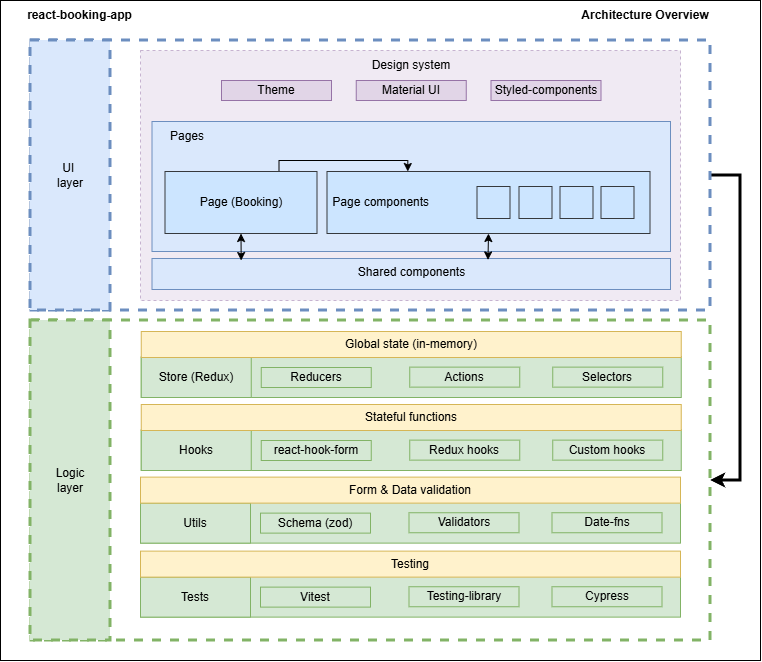

The diagram above was exported from draw.io. Its source (the exported page's mxGraphModel, read from the mxfile embedded in the PNG):
<mxGraphModel dx="-759" dy="-211" grid="1" gridSize="10" guides="1" tooltips="1" connect="1" arrows="1" fold="1" page="1" pageScale="1" pageWidth="827" pageHeight="1169" math="0" shadow="0">
  <root>
    <mxCell id="0" />
    <mxCell id="1" parent="0" />
    <mxCell id="UpC_jAt6CxcUmUMCqCuV-43" value="" style="rounded=0;whiteSpace=wrap;html=1;strokeWidth=1;" parent="1" vertex="1">
      <mxGeometry x="3030" y="1290" width="760" height="660" as="geometry" />
    </mxCell>
    <mxCell id="YJAWdaA72tO7D6UQf-Q3-50" style="edgeStyle=orthogonalEdgeStyle;rounded=0;orthogonalLoop=1;jettySize=auto;html=1;entryX=1;entryY=0.5;entryDx=0;entryDy=0;exitX=1;exitY=0.5;exitDx=0;exitDy=0;strokeWidth=3;" edge="1" parent="1" source="UpC_jAt6CxcUmUMCqCuV-40" target="blrNnROnrQcFKH5_STv7-3">
      <mxGeometry relative="1" as="geometry">
        <Array as="points">
          <mxPoint x="3770" y="1465" />
          <mxPoint x="3770" y="1770" />
        </Array>
      </mxGeometry>
    </mxCell>
    <mxCell id="UpC_jAt6CxcUmUMCqCuV-40" value="" style="rounded=0;whiteSpace=wrap;html=1;strokeWidth=3;fillColor=none;strokeColor=#6c8ebf;dashed=1;" parent="1" vertex="1">
      <mxGeometry x="3061" y="1330" width="679" height="270" as="geometry" />
    </mxCell>
    <mxCell id="UpC_jAt6CxcUmUMCqCuV-27" value="" style="rounded=0;whiteSpace=wrap;html=1;strokeWidth=1;fillColor=#e1d5e7;strokeColor=#9673a6;dashed=1;fillStyle=solid;opacity=50;" parent="1" vertex="1">
      <mxGeometry x="3170" y="1340" width="540" height="250" as="geometry" />
    </mxCell>
    <mxCell id="blrNnROnrQcFKH5_STv7-3" value="" style="rounded=0;whiteSpace=wrap;html=1;strokeWidth=3;fillColor=none;strokeColor=#82b366;dashed=1;" parent="1" vertex="1">
      <mxGeometry x="3061" y="1610" width="679" height="320" as="geometry" />
    </mxCell>
    <mxCell id="blrNnROnrQcFKH5_STv7-8" value="" style="rounded=0;whiteSpace=wrap;html=1;strokeWidth=1;fillColor=#d5e8d4;strokeColor=#82b366;" parent="1" vertex="1">
      <mxGeometry x="3170.75" y="1646.25" width="540" height="40.75" as="geometry" />
    </mxCell>
    <mxCell id="blrNnROnrQcFKH5_STv7-9" value="Selectors" style="rounded=0;whiteSpace=wrap;html=1;strokeWidth=1;fillColor=#d5e8d4;strokeColor=#82b366;" parent="1" vertex="1">
      <mxGeometry x="3582.25" y="1656.63" width="110" height="20" as="geometry" />
    </mxCell>
    <mxCell id="blrNnROnrQcFKH5_STv7-13" value="" style="rounded=0;whiteSpace=wrap;html=1;strokeWidth=1;fillColor=#dae8fc;strokeColor=#6c8ebf;" parent="1" vertex="1">
      <mxGeometry x="3181.5" y="1411" width="518.5" height="130" as="geometry" />
    </mxCell>
    <mxCell id="blrNnROnrQcFKH5_STv7-15" value="Shared components" style="rounded=0;whiteSpace=wrap;html=1;strokeWidth=1;verticalAlign=top;fontStyle=0;fillColor=#dae8fc;strokeColor=#6c8ebf;" parent="1" vertex="1">
      <mxGeometry x="3181.5" y="1548" width="518.5" height="31" as="geometry" />
    </mxCell>
    <mxCell id="blrNnROnrQcFKH5_STv7-161" style="edgeStyle=orthogonalEdgeStyle;rounded=0;orthogonalLoop=1;jettySize=auto;html=1;exitX=0.75;exitY=0;exitDx=0;exitDy=0;entryX=0.25;entryY=0;entryDx=0;entryDy=0;fillColor=#dae8fc;strokeColor=#000000;strokeWidth=1;" parent="1" source="blrNnROnrQcFKH5_STv7-17" target="blrNnROnrQcFKH5_STv7-134" edge="1">
      <mxGeometry relative="1" as="geometry">
        <Array as="points">
          <mxPoint x="3308" y="1450" />
          <mxPoint x="3437" y="1450" />
        </Array>
      </mxGeometry>
    </mxCell>
    <mxCell id="blrNnROnrQcFKH5_STv7-17" value="Page (Booking)" style="rounded=0;whiteSpace=wrap;html=1;strokeWidth=1;fontStyle=0;fillColor=#cce5ff;strokeColor=#36393d;" parent="1" vertex="1">
      <mxGeometry x="3194.5" y="1461" width="152" height="62" as="geometry" />
    </mxCell>
    <mxCell id="blrNnROnrQcFKH5_STv7-134" value="&amp;nbsp;Page components" style="rounded=0;whiteSpace=wrap;html=1;strokeWidth=1;align=left;fontStyle=0;fillColor=#cce5ff;strokeColor=#36393d;" parent="1" vertex="1">
      <mxGeometry x="3356.5" y="1461" width="323" height="62" as="geometry" />
    </mxCell>
    <mxCell id="blrNnROnrQcFKH5_STv7-135" value="" style="rounded=0;whiteSpace=wrap;html=1;strokeWidth=1;align=left;fillColor=#cce5ff;strokeColor=#36393d;" parent="1" vertex="1">
      <mxGeometry x="3506.5" y="1476" width="33" height="32" as="geometry" />
    </mxCell>
    <mxCell id="blrNnROnrQcFKH5_STv7-136" value="" style="rounded=0;whiteSpace=wrap;html=1;strokeWidth=1;align=left;fillColor=#cce5ff;strokeColor=#36393d;" parent="1" vertex="1">
      <mxGeometry x="3548.5" y="1476" width="33" height="32" as="geometry" />
    </mxCell>
    <mxCell id="blrNnROnrQcFKH5_STv7-137" value="" style="rounded=0;whiteSpace=wrap;html=1;strokeWidth=1;align=left;fontStyle=1;fillColor=#cce5ff;strokeColor=#36393d;" parent="1" vertex="1">
      <mxGeometry x="3589.5" y="1476" width="33" height="32" as="geometry" />
    </mxCell>
    <mxCell id="blrNnROnrQcFKH5_STv7-138" value="" style="rounded=0;whiteSpace=wrap;html=1;strokeWidth=1;align=left;fontStyle=1;fillColor=#cce5ff;strokeColor=#36393d;" parent="1" vertex="1">
      <mxGeometry x="3630.5" y="1476" width="33" height="32" as="geometry" />
    </mxCell>
    <mxCell id="blrNnROnrQcFKH5_STv7-150" value="Store (Redux)" style="text;html=1;align=center;verticalAlign=middle;whiteSpace=wrap;rounded=0;fontStyle=0;strokeWidth=1;fillColor=#d5e8d4;strokeColor=#82b366;" parent="1" vertex="1">
      <mxGeometry x="3170.75" y="1647" width="110" height="40" as="geometry" />
    </mxCell>
    <mxCell id="blrNnROnrQcFKH5_STv7-155" value="Global state (in-memory)" style="rounded=0;whiteSpace=wrap;html=1;strokeWidth=1;fillColor=#fff2cc;strokeColor=#d6b656;" parent="1" vertex="1">
      <mxGeometry x="3170.75" y="1621" width="540" height="26" as="geometry" />
    </mxCell>
    <mxCell id="UpC_jAt6CxcUmUMCqCuV-8" value="Reducers" style="rounded=0;whiteSpace=wrap;html=1;strokeWidth=1;fillColor=#d5e8d4;strokeColor=#82b366;" parent="1" vertex="1">
      <mxGeometry x="3290.75" y="1657" width="110" height="20" as="geometry" />
    </mxCell>
    <mxCell id="UpC_jAt6CxcUmUMCqCuV-10" value="Actions" style="rounded=0;whiteSpace=wrap;html=1;strokeWidth=1;fillColor=#d5e8d4;strokeColor=#82b366;" parent="1" vertex="1">
      <mxGeometry x="3439.25" y="1656.63" width="110" height="20" as="geometry" />
    </mxCell>
    <mxCell id="UpC_jAt6CxcUmUMCqCuV-11" value="Pages" style="text;html=1;align=center;verticalAlign=middle;whiteSpace=wrap;rounded=0;fontStyle=0;fillColor=none;strokeColor=none;strokeWidth=1;" parent="1" vertex="1">
      <mxGeometry x="3182.5" y="1411" width="67.5" height="30" as="geometry" />
    </mxCell>
    <mxCell id="UpC_jAt6CxcUmUMCqCuV-28" value="Design system" style="text;html=1;align=center;verticalAlign=middle;whiteSpace=wrap;rounded=0;fontStyle=0;strokeWidth=1;" parent="1" vertex="1">
      <mxGeometry x="3365.5" y="1340" width="150" height="30" as="geometry" />
    </mxCell>
    <mxCell id="UpC_jAt6CxcUmUMCqCuV-30" value="Material UI" style="rounded=0;whiteSpace=wrap;html=1;strokeWidth=1;fillColor=#e1d5e7;strokeColor=#9673a6;" parent="1" vertex="1">
      <mxGeometry x="3385.75" y="1370" width="110" height="20" as="geometry" />
    </mxCell>
    <mxCell id="UpC_jAt6CxcUmUMCqCuV-31" value="Styled-components" style="rounded=0;whiteSpace=wrap;html=1;strokeWidth=1;fillColor=#e1d5e7;strokeColor=#9673a6;" parent="1" vertex="1">
      <mxGeometry x="3520.5" y="1370" width="110" height="20" as="geometry" />
    </mxCell>
    <mxCell id="UpC_jAt6CxcUmUMCqCuV-45" value="react-booking-app" style="text;html=1;whiteSpace=wrap;strokeColor=none;fillColor=none;align=center;verticalAlign=middle;rounded=0;fontStyle=1" parent="1" vertex="1">
      <mxGeometry x="3049.25" y="1290" width="121.5" height="30" as="geometry" />
    </mxCell>
    <mxCell id="UpC_jAt6CxcUmUMCqCuV-46" value="Architecture Overview" style="text;html=1;whiteSpace=wrap;strokeColor=none;fillColor=none;align=center;verticalAlign=middle;rounded=0;fontStyle=1" parent="1" vertex="1">
      <mxGeometry x="3610.5" y="1290" width="129.5" height="30" as="geometry" />
    </mxCell>
    <mxCell id="YJAWdaA72tO7D6UQf-Q3-25" value="Theme" style="rounded=0;whiteSpace=wrap;html=1;strokeWidth=1;fillColor=#e1d5e7;strokeColor=#9673a6;" vertex="1" parent="1">
      <mxGeometry x="3251" y="1370" width="110" height="20" as="geometry" />
    </mxCell>
    <mxCell id="YJAWdaA72tO7D6UQf-Q3-29" value="UI&amp;nbsp;&lt;div&gt;layer&lt;/div&gt;" style="rounded=0;whiteSpace=wrap;html=1;strokeWidth=3;fillColor=#dae8fc;strokeColor=#6c8ebf;dashed=1;" vertex="1" parent="1">
      <mxGeometry x="3060" y="1330" width="80" height="270" as="geometry" />
    </mxCell>
    <mxCell id="YJAWdaA72tO7D6UQf-Q3-30" value="" style="rounded=0;whiteSpace=wrap;html=1;strokeWidth=1;fillColor=#d5e8d4;strokeColor=#82b366;" vertex="1" parent="1">
      <mxGeometry x="3170.75" y="1719.25" width="540" height="40.75" as="geometry" />
    </mxCell>
    <mxCell id="YJAWdaA72tO7D6UQf-Q3-31" value="Custom hooks" style="rounded=0;whiteSpace=wrap;html=1;strokeWidth=1;fillColor=#d5e8d4;strokeColor=#82b366;" vertex="1" parent="1">
      <mxGeometry x="3582.25" y="1729.63" width="110" height="20" as="geometry" />
    </mxCell>
    <mxCell id="YJAWdaA72tO7D6UQf-Q3-32" value="Hooks" style="text;html=1;align=center;verticalAlign=middle;whiteSpace=wrap;rounded=0;fontStyle=0;strokeWidth=1;fillColor=#d5e8d4;strokeColor=#82b366;" vertex="1" parent="1">
      <mxGeometry x="3170.75" y="1720" width="110" height="40" as="geometry" />
    </mxCell>
    <mxCell id="YJAWdaA72tO7D6UQf-Q3-33" value="Stateful functions" style="rounded=0;whiteSpace=wrap;html=1;strokeWidth=1;fillColor=#fff2cc;strokeColor=#d6b656;" vertex="1" parent="1">
      <mxGeometry x="3170.75" y="1694" width="540" height="26" as="geometry" />
    </mxCell>
    <mxCell id="YJAWdaA72tO7D6UQf-Q3-34" value="react-hook-form" style="rounded=0;whiteSpace=wrap;html=1;strokeWidth=1;fillColor=#d5e8d4;strokeColor=#82b366;" vertex="1" parent="1">
      <mxGeometry x="3290.75" y="1730" width="110" height="20" as="geometry" />
    </mxCell>
    <mxCell id="YJAWdaA72tO7D6UQf-Q3-35" value="Redux hooks" style="rounded=0;whiteSpace=wrap;html=1;strokeWidth=1;fillColor=#d5e8d4;strokeColor=#82b366;" vertex="1" parent="1">
      <mxGeometry x="3439.25" y="1729.63" width="110" height="20" as="geometry" />
    </mxCell>
    <mxCell id="YJAWdaA72tO7D6UQf-Q3-36" value="" style="rounded=0;whiteSpace=wrap;html=1;strokeWidth=1;fillColor=#d5e8d4;strokeColor=#82b366;" vertex="1" parent="1">
      <mxGeometry x="3170" y="1791.87" width="540" height="40.75" as="geometry" />
    </mxCell>
    <mxCell id="YJAWdaA72tO7D6UQf-Q3-37" value="Date-fns" style="rounded=0;whiteSpace=wrap;html=1;strokeWidth=1;fillColor=#d5e8d4;strokeColor=#82b366;" vertex="1" parent="1">
      <mxGeometry x="3581.5" y="1802.25" width="110" height="20" as="geometry" />
    </mxCell>
    <mxCell id="YJAWdaA72tO7D6UQf-Q3-38" value="Utils" style="text;html=1;align=center;verticalAlign=middle;whiteSpace=wrap;rounded=0;fontStyle=0;strokeWidth=1;fillColor=#d5e8d4;strokeColor=#82b366;" vertex="1" parent="1">
      <mxGeometry x="3170" y="1792.62" width="110" height="40" as="geometry" />
    </mxCell>
    <mxCell id="YJAWdaA72tO7D6UQf-Q3-39" value="Form &amp;amp; Data validation" style="rounded=0;whiteSpace=wrap;html=1;strokeWidth=1;fillColor=#fff2cc;strokeColor=#d6b656;" vertex="1" parent="1">
      <mxGeometry x="3170" y="1766.62" width="540" height="26" as="geometry" />
    </mxCell>
    <mxCell id="YJAWdaA72tO7D6UQf-Q3-40" value="Schema (zod)" style="rounded=0;whiteSpace=wrap;html=1;strokeWidth=1;fillColor=#d5e8d4;strokeColor=#82b366;" vertex="1" parent="1">
      <mxGeometry x="3290" y="1802.62" width="110" height="20" as="geometry" />
    </mxCell>
    <mxCell id="YJAWdaA72tO7D6UQf-Q3-41" value="Validators" style="rounded=0;whiteSpace=wrap;html=1;strokeWidth=1;fillColor=#d5e8d4;strokeColor=#82b366;" vertex="1" parent="1">
      <mxGeometry x="3438.5" y="1802.25" width="110" height="20" as="geometry" />
    </mxCell>
    <mxCell id="YJAWdaA72tO7D6UQf-Q3-42" value="" style="rounded=0;whiteSpace=wrap;html=1;strokeWidth=1;fillColor=#d5e8d4;strokeColor=#82b366;" vertex="1" parent="1">
      <mxGeometry x="3170" y="1865.87" width="540" height="40.75" as="geometry" />
    </mxCell>
    <mxCell id="YJAWdaA72tO7D6UQf-Q3-43" value="Cypress" style="rounded=0;whiteSpace=wrap;html=1;strokeWidth=1;fillColor=#d5e8d4;strokeColor=#82b366;" vertex="1" parent="1">
      <mxGeometry x="3581.5" y="1876.25" width="110" height="20" as="geometry" />
    </mxCell>
    <mxCell id="YJAWdaA72tO7D6UQf-Q3-44" value="Tests" style="text;html=1;align=center;verticalAlign=middle;whiteSpace=wrap;rounded=0;fontStyle=0;strokeWidth=1;fillColor=#d5e8d4;strokeColor=#82b366;" vertex="1" parent="1">
      <mxGeometry x="3170" y="1866.62" width="110" height="40" as="geometry" />
    </mxCell>
    <mxCell id="YJAWdaA72tO7D6UQf-Q3-45" value="Testing" style="rounded=0;whiteSpace=wrap;html=1;strokeWidth=1;fillColor=#fff2cc;strokeColor=#d6b656;" vertex="1" parent="1">
      <mxGeometry x="3170" y="1840.62" width="540" height="26" as="geometry" />
    </mxCell>
    <mxCell id="YJAWdaA72tO7D6UQf-Q3-46" value="Vitest" style="rounded=0;whiteSpace=wrap;html=1;strokeWidth=1;fillColor=#d5e8d4;strokeColor=#82b366;" vertex="1" parent="1">
      <mxGeometry x="3290" y="1876.62" width="110" height="20" as="geometry" />
    </mxCell>
    <mxCell id="YJAWdaA72tO7D6UQf-Q3-47" value="Testing-library" style="rounded=0;whiteSpace=wrap;html=1;strokeWidth=1;fillColor=#d5e8d4;strokeColor=#82b366;" vertex="1" parent="1">
      <mxGeometry x="3438.5" y="1876.25" width="110" height="20" as="geometry" />
    </mxCell>
    <mxCell id="YJAWdaA72tO7D6UQf-Q3-48" value="Logic&lt;div&gt;layer&lt;/div&gt;" style="rounded=0;whiteSpace=wrap;html=1;strokeWidth=3;fillColor=#d5e8d4;strokeColor=#82b366;dashed=1;" vertex="1" parent="1">
      <mxGeometry x="3060" y="1610" width="80" height="320" as="geometry" />
    </mxCell>
    <mxCell id="YJAWdaA72tO7D6UQf-Q3-51" style="edgeStyle=orthogonalEdgeStyle;rounded=0;orthogonalLoop=1;jettySize=auto;html=1;exitX=0.5;exitY=1;exitDx=0;exitDy=0;entryX=0.648;entryY=0.046;entryDx=0;entryDy=0;entryPerimeter=0;startArrow=classic;startFill=1;" edge="1" parent="1" source="blrNnROnrQcFKH5_STv7-134" target="blrNnROnrQcFKH5_STv7-15">
      <mxGeometry relative="1" as="geometry" />
    </mxCell>
    <mxCell id="YJAWdaA72tO7D6UQf-Q3-52" style="edgeStyle=orthogonalEdgeStyle;rounded=0;orthogonalLoop=1;jettySize=auto;html=1;exitX=0.5;exitY=1;exitDx=0;exitDy=0;entryX=0.172;entryY=0.065;entryDx=0;entryDy=0;entryPerimeter=0;startArrow=classic;startFill=1;" edge="1" parent="1" source="blrNnROnrQcFKH5_STv7-17" target="blrNnROnrQcFKH5_STv7-15">
      <mxGeometry relative="1" as="geometry" />
    </mxCell>
  </root>
</mxGraphModel>